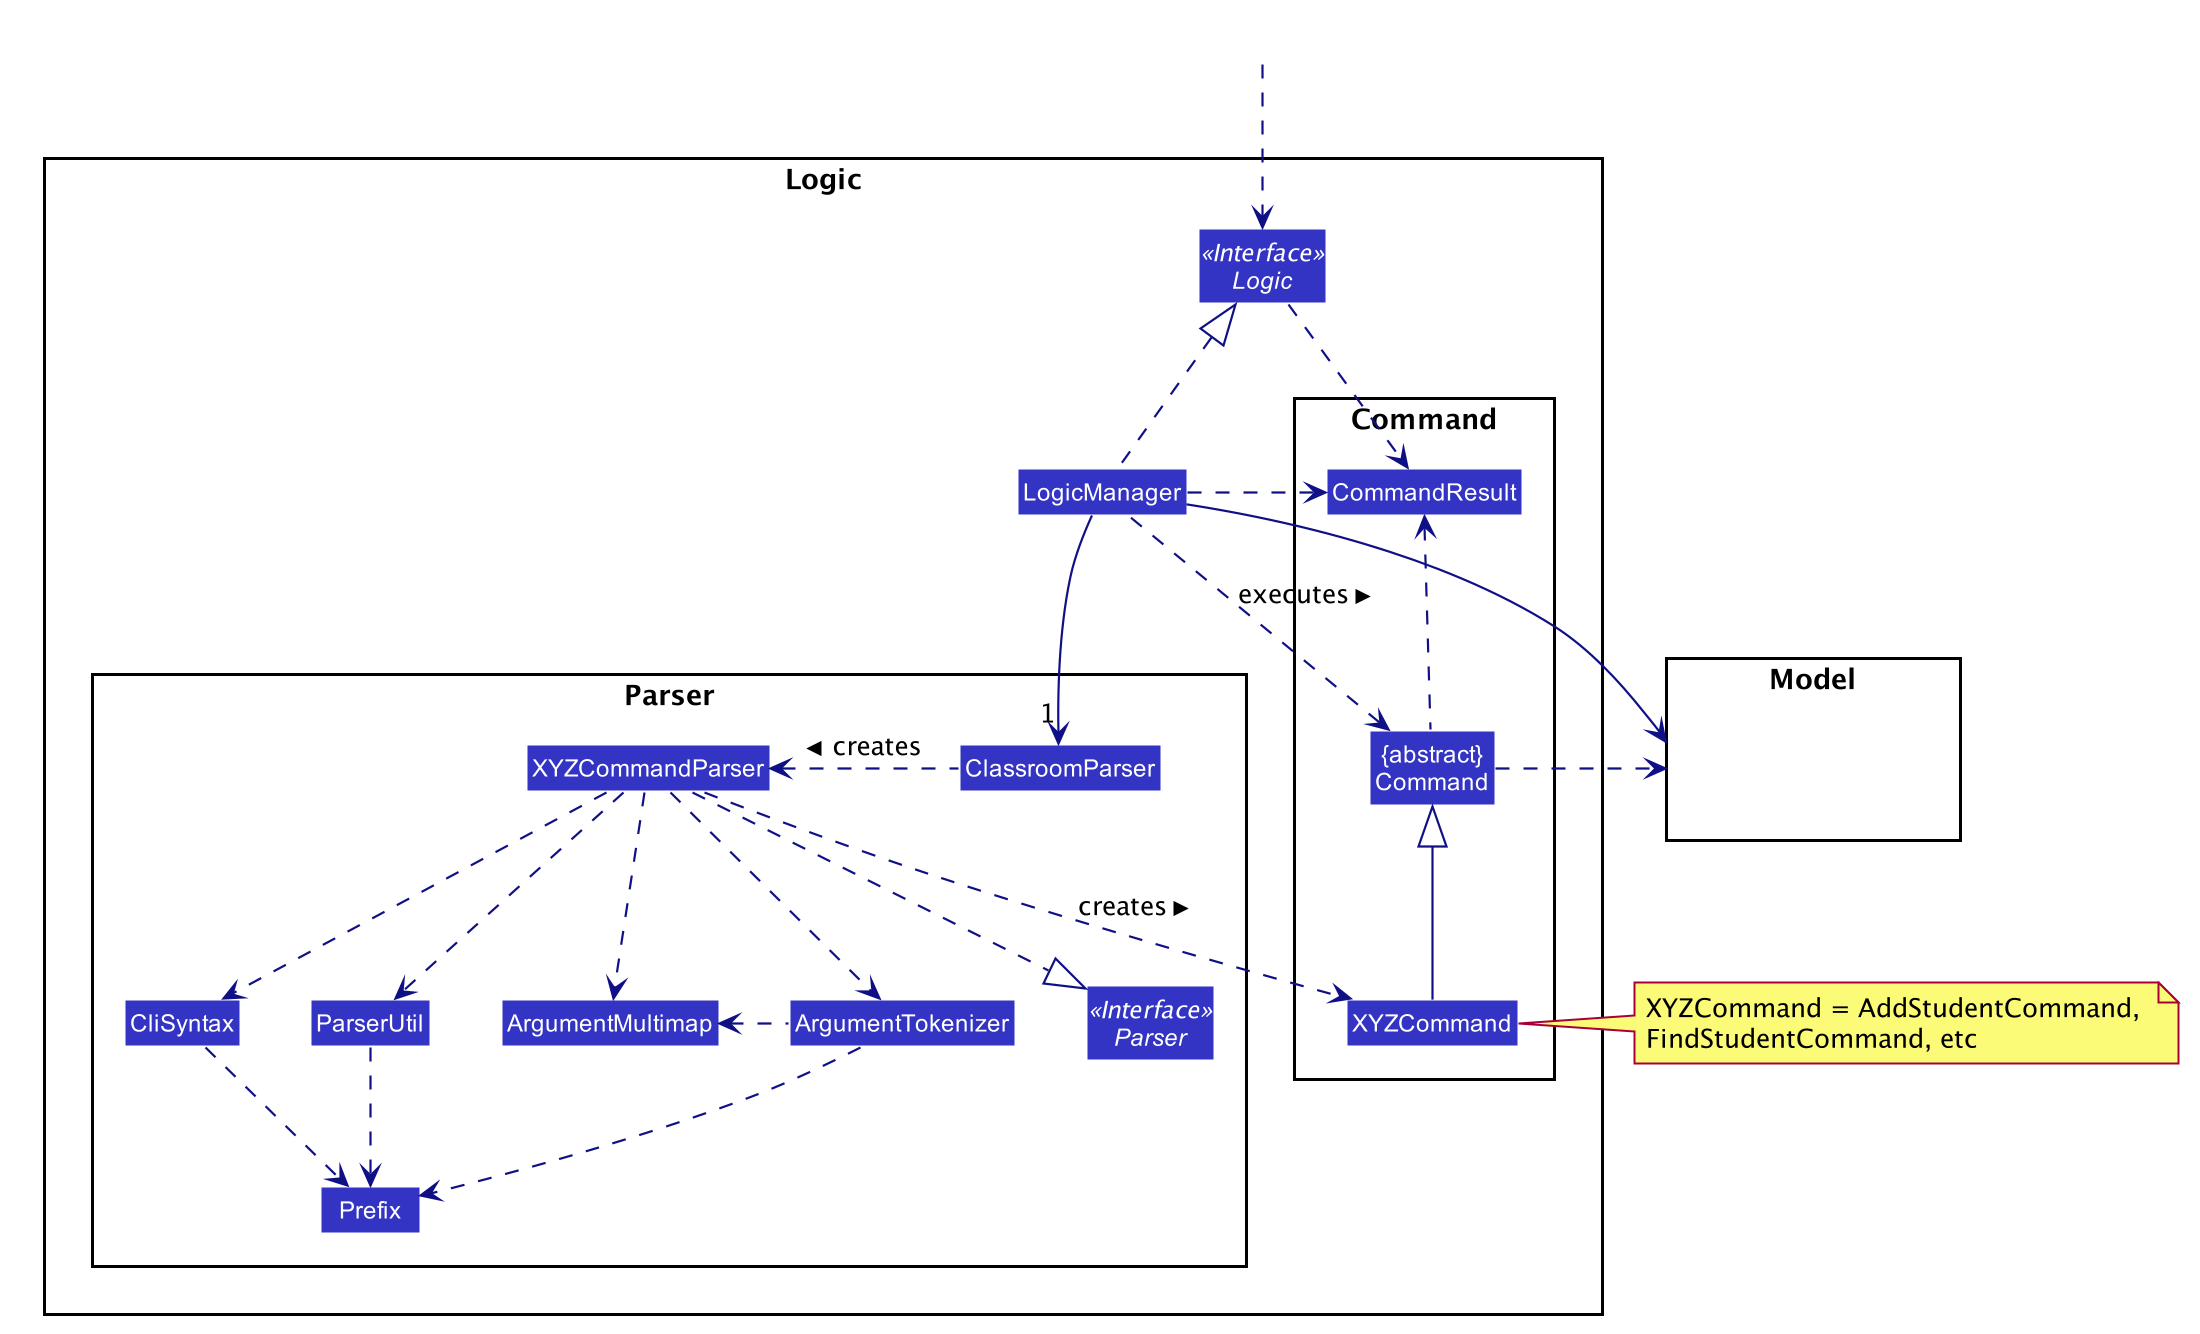

The diagram above was rendered by PlantUML. Its source (embedded in the PNG):
@startuml








skinparam BackgroundColor #FFFFFFF

skinparam Shadowing false

skinparam Class {
    FontColor #FFFFFF
    BorderThickness 1
    BorderColor #FFFFFF
    StereotypeFontColor #FFFFFF
    FontName Arial
}

skinparam Actor {
    BorderColor #000000
    Color #000000
    FontName Arial
}

skinparam Sequence {
    MessageAlign center
    BoxFontSize 15
    BoxPadding 0
    BoxFontColor #FFFFFF
    FontName Arial
}

skinparam Participant {
    FontColor #FFFFFFF
    Padding 20
}

skinparam MinClassWidth 50
skinparam ParticipantPadding 10
skinparam Shadowing false
skinparam DefaultTextAlignment center
skinparam packageStyle Rectangle

hide footbox
hide members
hide circle
skinparam arrowThickness 1.1
skinparam arrowColor #101086
skinparam classBackgroundColor #3333C4

package Logic {

package Parser {
Interface Parser <<Interface>>
Class ClassroomParser
Class XYZCommandParser
Class CliSyntax
Class ParserUtil
Class ArgumentMultimap
Class ArgumentTokenizer
Class Prefix
}

package Command {
Class XYZCommand
Class CommandResult
Class "{abstract}\nCommand" as Command
}

Interface Logic <<Interface>>
Class LogicManager
}

package Model{
Class HiddenModel #FFFFFF
}

Class HiddenOutside #FFFFFF
HiddenOutside ..> Logic

LogicManager .up.|> Logic
LogicManager -->"1" ClassroomParser
ClassroomParser .left.> XYZCommandParser: creates >

XYZCommandParser ..> XYZCommand : creates >
XYZCommandParser ..|> Parser
XYZCommandParser ..> ArgumentMultimap
XYZCommandParser ..> ArgumentTokenizer
ArgumentTokenizer .left.> ArgumentMultimap
XYZCommandParser ..> CliSyntax
CliSyntax ..> Prefix
XYZCommandParser ..> ParserUtil
ParserUtil .down.> Prefix
ArgumentTokenizer .down.> Prefix
XYZCommand -up-|> Command
LogicManager .left.> Command : executes >

LogicManager --> Model
Command .right.> Model
note right of XYZCommand: XYZCommand = AddStudentCommand, \nFindStudentCommand, etc

Logic ..> CommandResult
LogicManager .down.> CommandResult
Command .up.> CommandResult
CommandResult -[hidden]-> Parser
@enduml